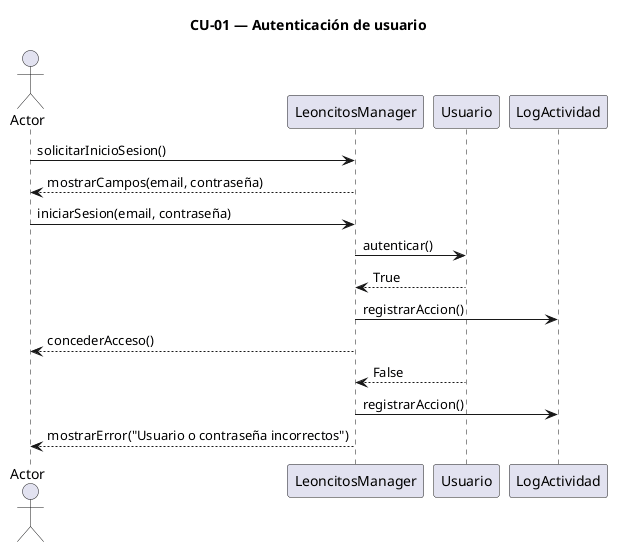

The diagram above was rendered by PlantUML. Its source (embedded in the PNG):
@startuml
title CU-01 — Autenticación de usuario

actor "Actor"
participant "LeoncitosManager"
participant "Usuario"
participant "LogActividad"

"Actor" -> "LeoncitosManager" : solicitarInicioSesion()
"LeoncitosManager" --> "Actor" : mostrarCampos(email, contraseña)
"Actor" -> "LeoncitosManager" : iniciarSesion(email, contraseña)
"LeoncitosManager" -> "Usuario" : autenticar()
"Usuario" --> "LeoncitosManager" : True
"LeoncitosManager" -> "LogActividad" : registrarAccion()
"LeoncitosManager" --> "Actor" : concederAcceso()
"Usuario" --> "LeoncitosManager" : False
"LeoncitosManager" -> "LogActividad" : registrarAccion()
"LeoncitosManager" --> "Actor" : mostrarError("Usuario o contraseña incorrectos")

@enduml